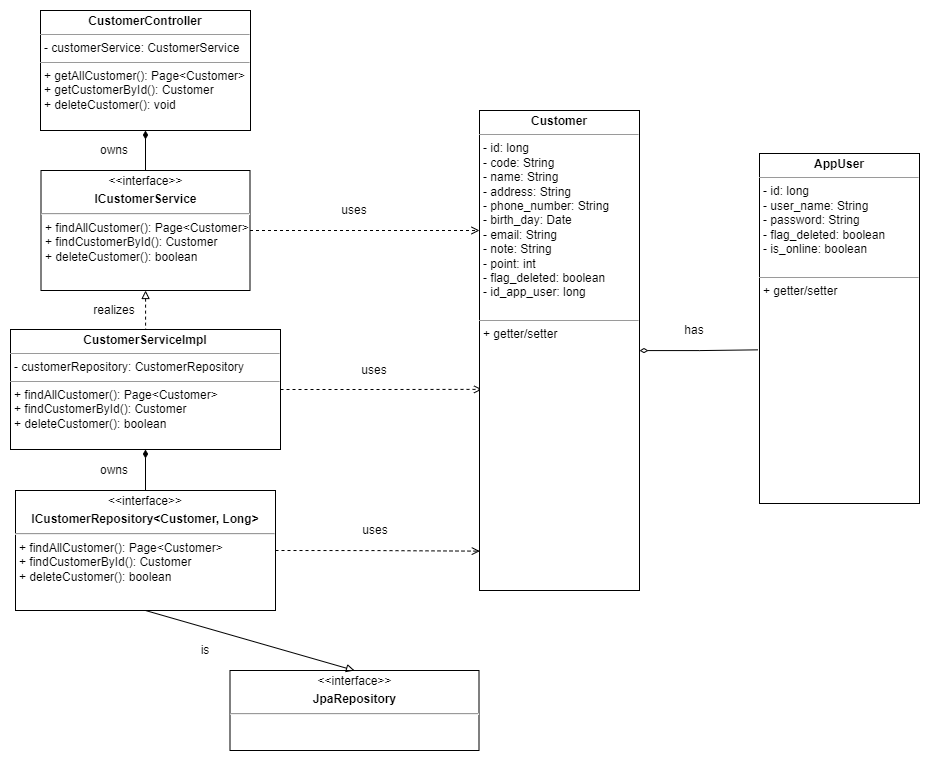

The diagram above was exported from draw.io. Its source (the exported page's mxGraphModel, read from the mxfile embedded in the PNG):
<mxGraphModel dx="1615" dy="2049" grid="1" gridSize="10" guides="1" tooltips="1" connect="1" arrows="1" fold="1" page="1" pageScale="1" pageWidth="850" pageHeight="1100" math="0" shadow="0">
  <root>
    <mxCell id="0" />
    <mxCell id="1" parent="0" />
    <mxCell id="db3CP06lPrXHdmYncytA-19" value="" style="edgeStyle=orthogonalEdgeStyle;rounded=0;orthogonalLoop=1;jettySize=auto;html=1;endArrow=none;endFill=0;startArrow=diamondThin;startFill=1;" edge="1" parent="1" source="br_SwuqUXvmD8RPKe7dN-13" target="db3CP06lPrXHdmYncytA-14">
      <mxGeometry relative="1" as="geometry" />
    </mxCell>
    <mxCell id="br_SwuqUXvmD8RPKe7dN-13" value="&lt;p style=&quot;margin:0px;margin-top:4px;text-align:center;&quot;&gt;&lt;b&gt;CustomerController&lt;/b&gt;&lt;/p&gt;&lt;hr size=&quot;1&quot;&gt;&lt;p style=&quot;margin:0px;margin-left:4px;&quot;&gt;- customerService: CustomerService&lt;/p&gt;&lt;hr size=&quot;1&quot;&gt;&lt;p style=&quot;margin:0px;margin-left:4px;&quot;&gt;+ getAllCustomer(): Page&amp;lt;Customer&amp;gt;&lt;/p&gt;&lt;p style=&quot;margin:0px;margin-left:4px;&quot;&gt;+ getCustomerById(): Customer&lt;/p&gt;&lt;p style=&quot;margin:0px;margin-left:4px;&quot;&gt;+ deleteCustomer(): void&lt;span style=&quot;white-space: pre;&quot;&gt;&#09;&lt;/span&gt;&lt;/p&gt;&lt;p style=&quot;margin:0px;margin-left:4px;&quot;&gt;&lt;br&gt;&lt;/p&gt;" style="verticalAlign=top;align=left;overflow=fill;fontSize=12;fontFamily=Helvetica;html=1;whiteSpace=wrap;endArrow=none;endFill=0;" vertex="1" parent="1">
      <mxGeometry x="91" y="-1040" width="210" height="120" as="geometry" />
    </mxCell>
    <mxCell id="db3CP06lPrXHdmYncytA-21" value="" style="edgeStyle=orthogonalEdgeStyle;rounded=0;orthogonalLoop=1;jettySize=auto;html=1;endArrow=none;endFill=0;dashed=1;startArrow=block;startFill=0;" edge="1" parent="1" source="db3CP06lPrXHdmYncytA-14" target="db3CP06lPrXHdmYncytA-15">
      <mxGeometry relative="1" as="geometry" />
    </mxCell>
    <mxCell id="db3CP06lPrXHdmYncytA-25" style="edgeStyle=orthogonalEdgeStyle;rounded=0;orthogonalLoop=1;jettySize=auto;html=1;entryX=0;entryY=0.25;entryDx=0;entryDy=0;endArrow=open;endFill=0;dashed=1;" edge="1" parent="1" source="db3CP06lPrXHdmYncytA-14" target="db3CP06lPrXHdmYncytA-16">
      <mxGeometry relative="1" as="geometry" />
    </mxCell>
    <mxCell id="db3CP06lPrXHdmYncytA-14" value="&lt;p style=&quot;margin: 4px 0px 0px; text-align: center;&quot;&gt;&amp;lt;&amp;lt;interface&amp;gt;&amp;gt;&lt;/p&gt;&lt;p style=&quot;margin: 4px 0px 0px; text-align: center;&quot;&gt;&lt;b&gt;ICustomerService&lt;/b&gt;&lt;/p&gt;&lt;hr&gt;&lt;p style=&quot;border-color: var(--border-color); margin: 0px 0px 0px 4px;&quot;&gt;+ findAllCustomer(): Page&amp;lt;Customer&amp;gt;&lt;/p&gt;&lt;p style=&quot;border-color: var(--border-color); margin: 0px 0px 0px 4px;&quot;&gt;+ findCustomerById(): Customer&lt;/p&gt;&lt;p style=&quot;border-color: var(--border-color); margin: 0px 0px 0px 4px;&quot;&gt;+ deleteCustomer(): boolean&lt;/p&gt;" style="verticalAlign=top;align=left;overflow=fill;fontSize=12;fontFamily=Helvetica;html=1;whiteSpace=wrap;endArrow=none;endFill=0;" vertex="1" parent="1">
      <mxGeometry x="91.5" y="-880" width="209" height="120" as="geometry" />
    </mxCell>
    <mxCell id="db3CP06lPrXHdmYncytA-23" value="" style="edgeStyle=orthogonalEdgeStyle;rounded=0;orthogonalLoop=1;jettySize=auto;html=1;endArrow=none;endFill=0;startArrow=diamondThin;startFill=1;" edge="1" parent="1" source="db3CP06lPrXHdmYncytA-15" target="db3CP06lPrXHdmYncytA-17">
      <mxGeometry relative="1" as="geometry" />
    </mxCell>
    <mxCell id="db3CP06lPrXHdmYncytA-27" style="edgeStyle=orthogonalEdgeStyle;rounded=0;orthogonalLoop=1;jettySize=auto;html=1;entryX=0.016;entryY=0.581;entryDx=0;entryDy=0;entryPerimeter=0;endArrow=open;endFill=0;dashed=1;" edge="1" parent="1" source="db3CP06lPrXHdmYncytA-15" target="db3CP06lPrXHdmYncytA-16">
      <mxGeometry relative="1" as="geometry" />
    </mxCell>
    <mxCell id="db3CP06lPrXHdmYncytA-15" value="&lt;p style=&quot;margin:0px;margin-top:4px;text-align:center;&quot;&gt;&lt;b&gt;CustomerServiceImpl&lt;/b&gt;&lt;/p&gt;&lt;hr size=&quot;1&quot;&gt;&lt;p style=&quot;margin:0px;margin-left:4px;&quot;&gt;- customerRepository: CustomerRepository&lt;/p&gt;&lt;hr size=&quot;1&quot;&gt;&lt;p style=&quot;margin:0px;margin-left:4px;&quot;&gt;+ findAllCustomer(): Page&amp;lt;Customer&amp;gt;&lt;/p&gt;&lt;p style=&quot;margin:0px;margin-left:4px;&quot;&gt;+ findCustomerById(): Customer&lt;/p&gt;&lt;p style=&quot;margin:0px;margin-left:4px;&quot;&gt;+ deleteCustomer(): boolean&lt;span style=&quot;white-space: pre;&quot;&gt;&#09;&lt;/span&gt;&lt;/p&gt;&lt;p style=&quot;margin:0px;margin-left:4px;&quot;&gt;&lt;br&gt;&lt;/p&gt;" style="verticalAlign=top;align=left;overflow=fill;fontSize=12;fontFamily=Helvetica;html=1;whiteSpace=wrap;endArrow=none;endFill=0;" vertex="1" parent="1">
      <mxGeometry x="61" y="-721" width="270" height="120" as="geometry" />
    </mxCell>
    <mxCell id="w3Zjwb3fpo2GWl7L70Gg-2" style="edgeStyle=orthogonalEdgeStyle;rounded=0;orthogonalLoop=1;jettySize=auto;html=1;endArrow=none;endFill=0;entryX=-0.01;entryY=0.561;entryDx=0;entryDy=0;entryPerimeter=0;startArrow=diamondThin;startFill=0;" edge="1" parent="1" source="db3CP06lPrXHdmYncytA-16" target="w3Zjwb3fpo2GWl7L70Gg-1">
      <mxGeometry relative="1" as="geometry">
        <mxPoint x="800" y="-700" as="targetPoint" />
      </mxGeometry>
    </mxCell>
    <mxCell id="db3CP06lPrXHdmYncytA-16" value="&lt;p style=&quot;margin:0px;margin-top:4px;text-align:center;&quot;&gt;&lt;b&gt;Customer&lt;/b&gt;&lt;/p&gt;&lt;hr size=&quot;1&quot;&gt;&lt;p style=&quot;margin:0px;margin-left:4px;&quot;&gt;- id: long&lt;/p&gt;&lt;p style=&quot;margin:0px;margin-left:4px;&quot;&gt;- code: String&lt;/p&gt;&lt;p style=&quot;margin:0px;margin-left:4px;&quot;&gt;- name: String&lt;/p&gt;&lt;p style=&quot;margin:0px;margin-left:4px;&quot;&gt;- address: String&lt;/p&gt;&lt;p style=&quot;margin:0px;margin-left:4px;&quot;&gt;- phone_number: String&lt;/p&gt;&lt;p style=&quot;margin:0px;margin-left:4px;&quot;&gt;- birth_day: Date&lt;/p&gt;&lt;p style=&quot;margin:0px;margin-left:4px;&quot;&gt;- email: String&lt;/p&gt;&lt;p style=&quot;margin:0px;margin-left:4px;&quot;&gt;- note: String&lt;/p&gt;&lt;p style=&quot;margin:0px;margin-left:4px;&quot;&gt;- point: int&lt;/p&gt;&lt;p style=&quot;margin:0px;margin-left:4px;&quot;&gt;- flag_deleted: boolean&lt;/p&gt;&lt;p style=&quot;margin:0px;margin-left:4px;&quot;&gt;- id_app_user: long&lt;/p&gt;&lt;p style=&quot;margin:0px;margin-left:4px;&quot;&gt;&lt;br&gt;&lt;/p&gt;&lt;hr size=&quot;1&quot;&gt;&lt;p style=&quot;margin:0px;margin-left:4px;&quot;&gt;+ getter/setter&lt;/p&gt;" style="verticalAlign=top;align=left;overflow=fill;fontSize=12;fontFamily=Helvetica;html=1;whiteSpace=wrap;endArrow=none;endFill=0;" vertex="1" parent="1">
      <mxGeometry x="530" y="-940" width="160" height="480" as="geometry" />
    </mxCell>
    <mxCell id="db3CP06lPrXHdmYncytA-17" value="&lt;p style=&quot;margin: 4px 0px 0px; text-align: center;&quot;&gt;&amp;lt;&amp;lt;interface&amp;gt;&amp;gt;&lt;/p&gt;&lt;p style=&quot;margin: 4px 0px 0px; text-align: center;&quot;&gt;&lt;b&gt;ICustomerRepository&amp;lt;Customer, Long&amp;gt;&lt;/b&gt;&lt;/p&gt;&lt;hr&gt;&lt;p style=&quot;border-color: var(--border-color); margin: 0px 0px 0px 4px;&quot;&gt;+ findAllCustomer(): Page&amp;lt;Customer&amp;gt;&lt;/p&gt;&lt;p style=&quot;border-color: var(--border-color); margin: 0px 0px 0px 4px;&quot;&gt;+ findCustomerById(): Customer&lt;/p&gt;&lt;p style=&quot;border-color: var(--border-color); margin: 0px 0px 0px 4px;&quot;&gt;+ deleteCustomer(): boolean&lt;/p&gt;" style="verticalAlign=top;align=left;overflow=fill;fontSize=12;fontFamily=Helvetica;html=1;whiteSpace=wrap;endArrow=none;endFill=0;" vertex="1" parent="1">
      <mxGeometry x="66" y="-560" width="260" height="120" as="geometry" />
    </mxCell>
    <mxCell id="db3CP06lPrXHdmYncytA-18" value="&lt;p style=&quot;margin: 4px 0px 0px; text-align: center;&quot;&gt;&amp;lt;&amp;lt;interface&amp;gt;&amp;gt;&lt;/p&gt;&lt;p style=&quot;margin: 4px 0px 0px; text-align: center;&quot;&gt;&lt;b&gt;JpaRepository&lt;/b&gt;&lt;/p&gt;&lt;hr&gt;&lt;p style=&quot;border-color: var(--border-color); margin: 0px 0px 0px 4px;&quot;&gt;&lt;br&gt;&lt;/p&gt;" style="verticalAlign=top;align=left;overflow=fill;fontSize=12;fontFamily=Helvetica;html=1;whiteSpace=wrap;endArrow=none;endFill=0;" vertex="1" parent="1">
      <mxGeometry x="280.5" y="-380" width="249" height="80" as="geometry" />
    </mxCell>
    <mxCell id="db3CP06lPrXHdmYncytA-20" value="owns" style="text;html=1;strokeColor=none;fillColor=none;align=center;verticalAlign=middle;whiteSpace=wrap;rounded=0;" vertex="1" parent="1">
      <mxGeometry x="140" y="-910" width="50" height="20" as="geometry" />
    </mxCell>
    <mxCell id="db3CP06lPrXHdmYncytA-22" value="realizes" style="text;html=1;strokeColor=none;fillColor=none;align=center;verticalAlign=middle;whiteSpace=wrap;rounded=0;" vertex="1" parent="1">
      <mxGeometry x="140" y="-750" width="50" height="20" as="geometry" />
    </mxCell>
    <mxCell id="db3CP06lPrXHdmYncytA-24" value="owns" style="text;html=1;strokeColor=none;fillColor=none;align=center;verticalAlign=middle;whiteSpace=wrap;rounded=0;" vertex="1" parent="1">
      <mxGeometry x="140" y="-590" width="50" height="20" as="geometry" />
    </mxCell>
    <mxCell id="db3CP06lPrXHdmYncytA-26" value="uses" style="text;html=1;strokeColor=none;fillColor=none;align=center;verticalAlign=middle;whiteSpace=wrap;rounded=0;" vertex="1" parent="1">
      <mxGeometry x="380" y="-850" width="50" height="20" as="geometry" />
    </mxCell>
    <mxCell id="db3CP06lPrXHdmYncytA-28" value="uses" style="text;html=1;strokeColor=none;fillColor=none;align=center;verticalAlign=middle;whiteSpace=wrap;rounded=0;" vertex="1" parent="1">
      <mxGeometry x="400" y="-690" width="50" height="20" as="geometry" />
    </mxCell>
    <mxCell id="db3CP06lPrXHdmYncytA-29" style="edgeStyle=orthogonalEdgeStyle;rounded=0;orthogonalLoop=1;jettySize=auto;html=1;entryX=0.002;entryY=0.918;entryDx=0;entryDy=0;entryPerimeter=0;endArrow=open;endFill=0;dashed=1;exitX=1;exitY=0.5;exitDx=0;exitDy=0;" edge="1" parent="1" source="db3CP06lPrXHdmYncytA-17" target="db3CP06lPrXHdmYncytA-16">
      <mxGeometry relative="1" as="geometry">
        <mxPoint x="340" y="-490" as="sourcePoint" />
        <mxPoint x="526.5" y="-490" as="targetPoint" />
      </mxGeometry>
    </mxCell>
    <mxCell id="db3CP06lPrXHdmYncytA-30" value="uses" style="text;html=1;strokeColor=none;fillColor=none;align=center;verticalAlign=middle;whiteSpace=wrap;rounded=0;" vertex="1" parent="1">
      <mxGeometry x="400.5" y="-530" width="50" height="20" as="geometry" />
    </mxCell>
    <mxCell id="db3CP06lPrXHdmYncytA-31" value="" style="endArrow=block;html=1;rounded=0;exitX=0.5;exitY=1;exitDx=0;exitDy=0;entryX=0.5;entryY=0;entryDx=0;entryDy=0;endFill=0;" edge="1" parent="1" source="db3CP06lPrXHdmYncytA-17" target="db3CP06lPrXHdmYncytA-18">
      <mxGeometry width="50" height="50" relative="1" as="geometry">
        <mxPoint x="370" y="-440" as="sourcePoint" />
        <mxPoint x="420" y="-490" as="targetPoint" />
      </mxGeometry>
    </mxCell>
    <mxCell id="db3CP06lPrXHdmYncytA-32" value="is" style="text;html=1;strokeColor=none;fillColor=none;align=center;verticalAlign=middle;whiteSpace=wrap;rounded=0;" vertex="1" parent="1">
      <mxGeometry x="230.5" y="-410" width="50" height="20" as="geometry" />
    </mxCell>
    <mxCell id="w3Zjwb3fpo2GWl7L70Gg-1" value="&lt;p style=&quot;margin:0px;margin-top:4px;text-align:center;&quot;&gt;&lt;b&gt;AppUser&lt;/b&gt;&lt;/p&gt;&lt;hr size=&quot;1&quot;&gt;&lt;p style=&quot;margin:0px;margin-left:4px;&quot;&gt;- id: long&lt;/p&gt;&lt;p style=&quot;margin:0px;margin-left:4px;&quot;&gt;- user_name: String&lt;/p&gt;&lt;p style=&quot;margin:0px;margin-left:4px;&quot;&gt;- password: String&lt;/p&gt;&lt;p style=&quot;margin:0px;margin-left:4px;&quot;&gt;&lt;span style=&quot;background-color: initial;&quot;&gt;- flag_deleted: boolean&lt;/span&gt;&lt;br&gt;&lt;/p&gt;&lt;p style=&quot;border-color: var(--border-color); margin: 0px 0px 0px 4px;&quot;&gt;- is_online: boolean&lt;br style=&quot;border-color: var(--border-color);&quot;&gt;&lt;/p&gt;&lt;p style=&quot;border-color: var(--border-color); margin: 0px 0px 0px 4px;&quot;&gt;&lt;br style=&quot;border-color: var(--border-color);&quot;&gt;&lt;/p&gt;&lt;hr size=&quot;1&quot;&gt;&lt;p style=&quot;margin:0px;margin-left:4px;&quot;&gt;+ getter/setter&lt;/p&gt;" style="verticalAlign=top;align=left;overflow=fill;fontSize=12;fontFamily=Helvetica;html=1;whiteSpace=wrap;endArrow=none;endFill=0;" vertex="1" parent="1">
      <mxGeometry x="810" y="-897" width="160" height="350" as="geometry" />
    </mxCell>
    <mxCell id="w3Zjwb3fpo2GWl7L70Gg-3" value="has" style="text;html=1;strokeColor=none;fillColor=none;align=center;verticalAlign=middle;whiteSpace=wrap;rounded=0;" vertex="1" parent="1">
      <mxGeometry x="720" y="-730" width="50" height="20" as="geometry" />
    </mxCell>
  </root>
</mxGraphModel>